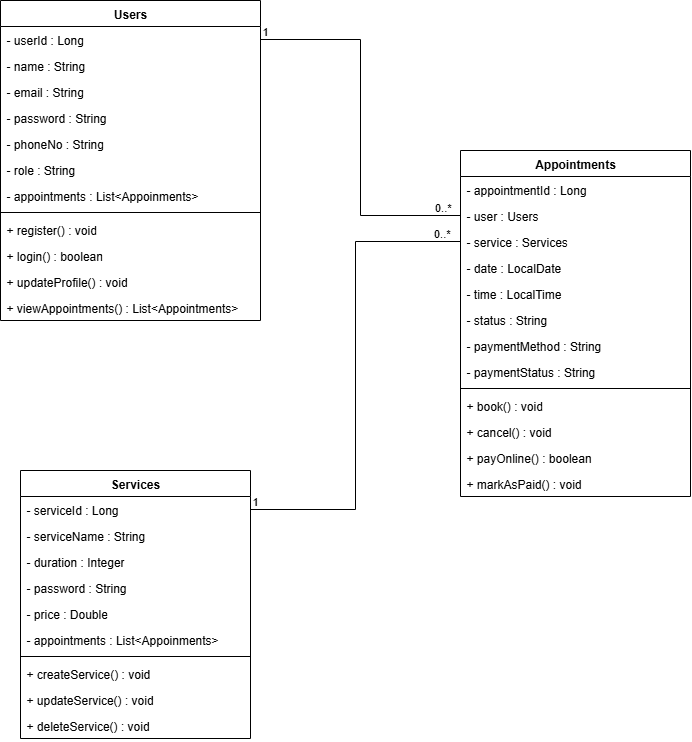

The diagram above was exported from draw.io. Its source (the exported page's mxGraphModel, read from the mxfile embedded in the PNG):
<mxGraphModel dx="533" dy="745" grid="1" gridSize="10" guides="1" tooltips="1" connect="1" arrows="1" fold="1" page="1" pageScale="1" pageWidth="850" pageHeight="1100" math="0" shadow="0">
  <root>
    <mxCell id="0" />
    <mxCell id="1" parent="0" />
    <mxCell id="WpwOAQTTv6RywR8kfZwb-1" value="Users" style="swimlane;fontStyle=1;align=center;verticalAlign=top;childLayout=stackLayout;horizontal=1;startSize=26;horizontalStack=0;resizeParent=1;resizeParentMax=0;resizeLast=0;collapsible=1;marginBottom=0;whiteSpace=wrap;html=1;" vertex="1" parent="1">
      <mxGeometry x="40" y="80" width="260" height="320" as="geometry" />
    </mxCell>
    <mxCell id="WpwOAQTTv6RywR8kfZwb-2" value="- userId : Long" style="text;strokeColor=none;fillColor=none;align=left;verticalAlign=top;spacingLeft=4;spacingRight=4;overflow=hidden;rotatable=0;points=[[0,0.5],[1,0.5]];portConstraint=eastwest;whiteSpace=wrap;html=1;" vertex="1" parent="WpwOAQTTv6RywR8kfZwb-1">
      <mxGeometry y="26" width="260" height="26" as="geometry" />
    </mxCell>
    <mxCell id="WpwOAQTTv6RywR8kfZwb-6" value="- name : String" style="text;strokeColor=none;fillColor=none;align=left;verticalAlign=top;spacingLeft=4;spacingRight=4;overflow=hidden;rotatable=0;points=[[0,0.5],[1,0.5]];portConstraint=eastwest;whiteSpace=wrap;html=1;" vertex="1" parent="WpwOAQTTv6RywR8kfZwb-1">
      <mxGeometry y="52" width="260" height="26" as="geometry" />
    </mxCell>
    <mxCell id="WpwOAQTTv6RywR8kfZwb-7" value="- email : String" style="text;strokeColor=none;fillColor=none;align=left;verticalAlign=top;spacingLeft=4;spacingRight=4;overflow=hidden;rotatable=0;points=[[0,0.5],[1,0.5]];portConstraint=eastwest;whiteSpace=wrap;html=1;" vertex="1" parent="WpwOAQTTv6RywR8kfZwb-1">
      <mxGeometry y="78" width="260" height="26" as="geometry" />
    </mxCell>
    <mxCell id="WpwOAQTTv6RywR8kfZwb-8" value="- password : String" style="text;strokeColor=none;fillColor=none;align=left;verticalAlign=top;spacingLeft=4;spacingRight=4;overflow=hidden;rotatable=0;points=[[0,0.5],[1,0.5]];portConstraint=eastwest;whiteSpace=wrap;html=1;" vertex="1" parent="WpwOAQTTv6RywR8kfZwb-1">
      <mxGeometry y="104" width="260" height="26" as="geometry" />
    </mxCell>
    <mxCell id="WpwOAQTTv6RywR8kfZwb-9" value="- phoneNo : String" style="text;strokeColor=none;fillColor=none;align=left;verticalAlign=top;spacingLeft=4;spacingRight=4;overflow=hidden;rotatable=0;points=[[0,0.5],[1,0.5]];portConstraint=eastwest;whiteSpace=wrap;html=1;" vertex="1" parent="WpwOAQTTv6RywR8kfZwb-1">
      <mxGeometry y="130" width="260" height="26" as="geometry" />
    </mxCell>
    <mxCell id="WpwOAQTTv6RywR8kfZwb-11" value="- role : String" style="text;strokeColor=none;fillColor=none;align=left;verticalAlign=top;spacingLeft=4;spacingRight=4;overflow=hidden;rotatable=0;points=[[0,0.5],[1,0.5]];portConstraint=eastwest;whiteSpace=wrap;html=1;" vertex="1" parent="WpwOAQTTv6RywR8kfZwb-1">
      <mxGeometry y="156" width="260" height="26" as="geometry" />
    </mxCell>
    <mxCell id="WpwOAQTTv6RywR8kfZwb-10" value="- appointments : List&amp;lt;Appoinments&amp;gt;" style="text;strokeColor=none;fillColor=none;align=left;verticalAlign=top;spacingLeft=4;spacingRight=4;overflow=hidden;rotatable=0;points=[[0,0.5],[1,0.5]];portConstraint=eastwest;whiteSpace=wrap;html=1;" vertex="1" parent="WpwOAQTTv6RywR8kfZwb-1">
      <mxGeometry y="182" width="260" height="26" as="geometry" />
    </mxCell>
    <mxCell id="WpwOAQTTv6RywR8kfZwb-3" value="" style="line;strokeWidth=1;fillColor=none;align=left;verticalAlign=middle;spacingTop=-1;spacingLeft=3;spacingRight=3;rotatable=0;labelPosition=right;points=[];portConstraint=eastwest;strokeColor=inherit;" vertex="1" parent="WpwOAQTTv6RywR8kfZwb-1">
      <mxGeometry y="208" width="260" height="8" as="geometry" />
    </mxCell>
    <mxCell id="WpwOAQTTv6RywR8kfZwb-4" value="+ register() : void" style="text;strokeColor=none;fillColor=none;align=left;verticalAlign=top;spacingLeft=4;spacingRight=4;overflow=hidden;rotatable=0;points=[[0,0.5],[1,0.5]];portConstraint=eastwest;whiteSpace=wrap;html=1;" vertex="1" parent="WpwOAQTTv6RywR8kfZwb-1">
      <mxGeometry y="216" width="260" height="26" as="geometry" />
    </mxCell>
    <mxCell id="WpwOAQTTv6RywR8kfZwb-41" value="+ login() : boolean" style="text;strokeColor=none;fillColor=none;align=left;verticalAlign=top;spacingLeft=4;spacingRight=4;overflow=hidden;rotatable=0;points=[[0,0.5],[1,0.5]];portConstraint=eastwest;whiteSpace=wrap;html=1;" vertex="1" parent="WpwOAQTTv6RywR8kfZwb-1">
      <mxGeometry y="242" width="260" height="26" as="geometry" />
    </mxCell>
    <mxCell id="WpwOAQTTv6RywR8kfZwb-42" value="+ updateProfile() : void" style="text;strokeColor=none;fillColor=none;align=left;verticalAlign=top;spacingLeft=4;spacingRight=4;overflow=hidden;rotatable=0;points=[[0,0.5],[1,0.5]];portConstraint=eastwest;whiteSpace=wrap;html=1;" vertex="1" parent="WpwOAQTTv6RywR8kfZwb-1">
      <mxGeometry y="268" width="260" height="26" as="geometry" />
    </mxCell>
    <mxCell id="WpwOAQTTv6RywR8kfZwb-43" value="+ viewAppointments() : List&amp;lt;Appointments&amp;gt;" style="text;strokeColor=none;fillColor=none;align=left;verticalAlign=top;spacingLeft=4;spacingRight=4;overflow=hidden;rotatable=0;points=[[0,0.5],[1,0.5]];portConstraint=eastwest;whiteSpace=wrap;html=1;" vertex="1" parent="WpwOAQTTv6RywR8kfZwb-1">
      <mxGeometry y="294" width="260" height="26" as="geometry" />
    </mxCell>
    <mxCell id="WpwOAQTTv6RywR8kfZwb-12" value="Services" style="swimlane;fontStyle=1;align=center;verticalAlign=top;childLayout=stackLayout;horizontal=1;startSize=26;horizontalStack=0;resizeParent=1;resizeParentMax=0;resizeLast=0;collapsible=1;marginBottom=0;whiteSpace=wrap;html=1;" vertex="1" parent="1">
      <mxGeometry x="60" y="550" width="230" height="268" as="geometry" />
    </mxCell>
    <mxCell id="WpwOAQTTv6RywR8kfZwb-13" value="- serviceId : Long" style="text;strokeColor=none;fillColor=none;align=left;verticalAlign=top;spacingLeft=4;spacingRight=4;overflow=hidden;rotatable=0;points=[[0,0.5],[1,0.5]];portConstraint=eastwest;whiteSpace=wrap;html=1;" vertex="1" parent="WpwOAQTTv6RywR8kfZwb-12">
      <mxGeometry y="26" width="230" height="26" as="geometry" />
    </mxCell>
    <mxCell id="WpwOAQTTv6RywR8kfZwb-14" value="- serviceName : String" style="text;strokeColor=none;fillColor=none;align=left;verticalAlign=top;spacingLeft=4;spacingRight=4;overflow=hidden;rotatable=0;points=[[0,0.5],[1,0.5]];portConstraint=eastwest;whiteSpace=wrap;html=1;" vertex="1" parent="WpwOAQTTv6RywR8kfZwb-12">
      <mxGeometry y="52" width="230" height="26" as="geometry" />
    </mxCell>
    <mxCell id="WpwOAQTTv6RywR8kfZwb-15" value="- duration : Integer" style="text;strokeColor=none;fillColor=none;align=left;verticalAlign=top;spacingLeft=4;spacingRight=4;overflow=hidden;rotatable=0;points=[[0,0.5],[1,0.5]];portConstraint=eastwest;whiteSpace=wrap;html=1;" vertex="1" parent="WpwOAQTTv6RywR8kfZwb-12">
      <mxGeometry y="78" width="230" height="26" as="geometry" />
    </mxCell>
    <mxCell id="WpwOAQTTv6RywR8kfZwb-16" value="- password : String" style="text;strokeColor=none;fillColor=none;align=left;verticalAlign=top;spacingLeft=4;spacingRight=4;overflow=hidden;rotatable=0;points=[[0,0.5],[1,0.5]];portConstraint=eastwest;whiteSpace=wrap;html=1;" vertex="1" parent="WpwOAQTTv6RywR8kfZwb-12">
      <mxGeometry y="104" width="230" height="26" as="geometry" />
    </mxCell>
    <mxCell id="WpwOAQTTv6RywR8kfZwb-17" value="- price : Double" style="text;strokeColor=none;fillColor=none;align=left;verticalAlign=top;spacingLeft=4;spacingRight=4;overflow=hidden;rotatable=0;points=[[0,0.5],[1,0.5]];portConstraint=eastwest;whiteSpace=wrap;html=1;" vertex="1" parent="WpwOAQTTv6RywR8kfZwb-12">
      <mxGeometry y="130" width="230" height="26" as="geometry" />
    </mxCell>
    <mxCell id="WpwOAQTTv6RywR8kfZwb-19" value="- appointments : List&amp;lt;Appoinments&amp;gt;" style="text;strokeColor=none;fillColor=none;align=left;verticalAlign=top;spacingLeft=4;spacingRight=4;overflow=hidden;rotatable=0;points=[[0,0.5],[1,0.5]];portConstraint=eastwest;whiteSpace=wrap;html=1;" vertex="1" parent="WpwOAQTTv6RywR8kfZwb-12">
      <mxGeometry y="156" width="230" height="26" as="geometry" />
    </mxCell>
    <mxCell id="WpwOAQTTv6RywR8kfZwb-20" value="" style="line;strokeWidth=1;fillColor=none;align=left;verticalAlign=middle;spacingTop=-1;spacingLeft=3;spacingRight=3;rotatable=0;labelPosition=right;points=[];portConstraint=eastwest;strokeColor=inherit;" vertex="1" parent="WpwOAQTTv6RywR8kfZwb-12">
      <mxGeometry y="182" width="230" height="8" as="geometry" />
    </mxCell>
    <mxCell id="WpwOAQTTv6RywR8kfZwb-21" value="+ createService() : void" style="text;strokeColor=none;fillColor=none;align=left;verticalAlign=top;spacingLeft=4;spacingRight=4;overflow=hidden;rotatable=0;points=[[0,0.5],[1,0.5]];portConstraint=eastwest;whiteSpace=wrap;html=1;" vertex="1" parent="WpwOAQTTv6RywR8kfZwb-12">
      <mxGeometry y="190" width="230" height="26" as="geometry" />
    </mxCell>
    <mxCell id="WpwOAQTTv6RywR8kfZwb-44" value="+ updateService() : void" style="text;strokeColor=none;fillColor=none;align=left;verticalAlign=top;spacingLeft=4;spacingRight=4;overflow=hidden;rotatable=0;points=[[0,0.5],[1,0.5]];portConstraint=eastwest;whiteSpace=wrap;html=1;" vertex="1" parent="WpwOAQTTv6RywR8kfZwb-12">
      <mxGeometry y="216" width="230" height="26" as="geometry" />
    </mxCell>
    <mxCell id="WpwOAQTTv6RywR8kfZwb-45" value="+ deleteService() : void" style="text;strokeColor=none;fillColor=none;align=left;verticalAlign=top;spacingLeft=4;spacingRight=4;overflow=hidden;rotatable=0;points=[[0,0.5],[1,0.5]];portConstraint=eastwest;whiteSpace=wrap;html=1;" vertex="1" parent="WpwOAQTTv6RywR8kfZwb-12">
      <mxGeometry y="242" width="230" height="26" as="geometry" />
    </mxCell>
    <mxCell id="WpwOAQTTv6RywR8kfZwb-22" value="Appointments" style="swimlane;fontStyle=1;align=center;verticalAlign=top;childLayout=stackLayout;horizontal=1;startSize=26;horizontalStack=0;resizeParent=1;resizeParentMax=0;resizeLast=0;collapsible=1;marginBottom=0;whiteSpace=wrap;html=1;" vertex="1" parent="1">
      <mxGeometry x="500" y="230" width="230" height="346" as="geometry" />
    </mxCell>
    <mxCell id="WpwOAQTTv6RywR8kfZwb-23" value="- appointmentId : Long" style="text;strokeColor=none;fillColor=none;align=left;verticalAlign=top;spacingLeft=4;spacingRight=4;overflow=hidden;rotatable=0;points=[[0,0.5],[1,0.5]];portConstraint=eastwest;whiteSpace=wrap;html=1;" vertex="1" parent="WpwOAQTTv6RywR8kfZwb-22">
      <mxGeometry y="26" width="230" height="26" as="geometry" />
    </mxCell>
    <mxCell id="WpwOAQTTv6RywR8kfZwb-24" value="- user : Users" style="text;strokeColor=none;fillColor=none;align=left;verticalAlign=top;spacingLeft=4;spacingRight=4;overflow=hidden;rotatable=0;points=[[0,0.5],[1,0.5]];portConstraint=eastwest;whiteSpace=wrap;html=1;" vertex="1" parent="WpwOAQTTv6RywR8kfZwb-22">
      <mxGeometry y="52" width="230" height="26" as="geometry" />
    </mxCell>
    <mxCell id="WpwOAQTTv6RywR8kfZwb-25" value="- service : Services" style="text;strokeColor=none;fillColor=none;align=left;verticalAlign=top;spacingLeft=4;spacingRight=4;overflow=hidden;rotatable=0;points=[[0,0.5],[1,0.5]];portConstraint=eastwest;whiteSpace=wrap;html=1;" vertex="1" parent="WpwOAQTTv6RywR8kfZwb-22">
      <mxGeometry y="78" width="230" height="26" as="geometry" />
    </mxCell>
    <mxCell id="WpwOAQTTv6RywR8kfZwb-26" value="- date : LocalDate" style="text;strokeColor=none;fillColor=none;align=left;verticalAlign=top;spacingLeft=4;spacingRight=4;overflow=hidden;rotatable=0;points=[[0,0.5],[1,0.5]];portConstraint=eastwest;whiteSpace=wrap;html=1;" vertex="1" parent="WpwOAQTTv6RywR8kfZwb-22">
      <mxGeometry y="104" width="230" height="26" as="geometry" />
    </mxCell>
    <mxCell id="WpwOAQTTv6RywR8kfZwb-27" value="- time : LocalTime" style="text;strokeColor=none;fillColor=none;align=left;verticalAlign=top;spacingLeft=4;spacingRight=4;overflow=hidden;rotatable=0;points=[[0,0.5],[1,0.5]];portConstraint=eastwest;whiteSpace=wrap;html=1;" vertex="1" parent="WpwOAQTTv6RywR8kfZwb-22">
      <mxGeometry y="130" width="230" height="26" as="geometry" />
    </mxCell>
    <mxCell id="WpwOAQTTv6RywR8kfZwb-28" value="- status : String" style="text;strokeColor=none;fillColor=none;align=left;verticalAlign=top;spacingLeft=4;spacingRight=4;overflow=hidden;rotatable=0;points=[[0,0.5],[1,0.5]];portConstraint=eastwest;whiteSpace=wrap;html=1;" vertex="1" parent="WpwOAQTTv6RywR8kfZwb-22">
      <mxGeometry y="156" width="230" height="26" as="geometry" />
    </mxCell>
    <mxCell id="WpwOAQTTv6RywR8kfZwb-32" value="- paymentMethod : String" style="text;strokeColor=none;fillColor=none;align=left;verticalAlign=top;spacingLeft=4;spacingRight=4;overflow=hidden;rotatable=0;points=[[0,0.5],[1,0.5]];portConstraint=eastwest;whiteSpace=wrap;html=1;" vertex="1" parent="WpwOAQTTv6RywR8kfZwb-22">
      <mxGeometry y="182" width="230" height="26" as="geometry" />
    </mxCell>
    <mxCell id="WpwOAQTTv6RywR8kfZwb-33" value="- paymentStatus : String" style="text;strokeColor=none;fillColor=none;align=left;verticalAlign=top;spacingLeft=4;spacingRight=4;overflow=hidden;rotatable=0;points=[[0,0.5],[1,0.5]];portConstraint=eastwest;whiteSpace=wrap;html=1;" vertex="1" parent="WpwOAQTTv6RywR8kfZwb-22">
      <mxGeometry y="208" width="230" height="26" as="geometry" />
    </mxCell>
    <mxCell id="WpwOAQTTv6RywR8kfZwb-30" value="" style="line;strokeWidth=1;fillColor=none;align=left;verticalAlign=middle;spacingTop=-1;spacingLeft=3;spacingRight=3;rotatable=0;labelPosition=right;points=[];portConstraint=eastwest;strokeColor=inherit;" vertex="1" parent="WpwOAQTTv6RywR8kfZwb-22">
      <mxGeometry y="234" width="230" height="8" as="geometry" />
    </mxCell>
    <mxCell id="WpwOAQTTv6RywR8kfZwb-31" value="+ book() : void" style="text;strokeColor=none;fillColor=none;align=left;verticalAlign=top;spacingLeft=4;spacingRight=4;overflow=hidden;rotatable=0;points=[[0,0.5],[1,0.5]];portConstraint=eastwest;whiteSpace=wrap;html=1;" vertex="1" parent="WpwOAQTTv6RywR8kfZwb-22">
      <mxGeometry y="242" width="230" height="26" as="geometry" />
    </mxCell>
    <mxCell id="WpwOAQTTv6RywR8kfZwb-46" value="+ cancel() : void" style="text;strokeColor=none;fillColor=none;align=left;verticalAlign=top;spacingLeft=4;spacingRight=4;overflow=hidden;rotatable=0;points=[[0,0.5],[1,0.5]];portConstraint=eastwest;whiteSpace=wrap;html=1;" vertex="1" parent="WpwOAQTTv6RywR8kfZwb-22">
      <mxGeometry y="268" width="230" height="26" as="geometry" />
    </mxCell>
    <mxCell id="WpwOAQTTv6RywR8kfZwb-47" value="+ payOnline() : boolean" style="text;strokeColor=none;fillColor=none;align=left;verticalAlign=top;spacingLeft=4;spacingRight=4;overflow=hidden;rotatable=0;points=[[0,0.5],[1,0.5]];portConstraint=eastwest;whiteSpace=wrap;html=1;" vertex="1" parent="WpwOAQTTv6RywR8kfZwb-22">
      <mxGeometry y="294" width="230" height="26" as="geometry" />
    </mxCell>
    <mxCell id="WpwOAQTTv6RywR8kfZwb-48" value="+ markAsPaid() : void" style="text;strokeColor=none;fillColor=none;align=left;verticalAlign=top;spacingLeft=4;spacingRight=4;overflow=hidden;rotatable=0;points=[[0,0.5],[1,0.5]];portConstraint=eastwest;whiteSpace=wrap;html=1;" vertex="1" parent="WpwOAQTTv6RywR8kfZwb-22">
      <mxGeometry y="320" width="230" height="26" as="geometry" />
    </mxCell>
    <mxCell id="WpwOAQTTv6RywR8kfZwb-34" value="" style="endArrow=none;html=1;edgeStyle=orthogonalEdgeStyle;rounded=0;" edge="1" parent="1" source="WpwOAQTTv6RywR8kfZwb-2" target="WpwOAQTTv6RywR8kfZwb-24">
      <mxGeometry relative="1" as="geometry">
        <mxPoint x="340" y="330" as="sourcePoint" />
        <mxPoint x="500" y="330" as="targetPoint" />
      </mxGeometry>
    </mxCell>
    <mxCell id="WpwOAQTTv6RywR8kfZwb-35" value="1" style="edgeLabel;resizable=0;html=1;align=left;verticalAlign=bottom;" connectable="0" vertex="1" parent="WpwOAQTTv6RywR8kfZwb-34">
      <mxGeometry x="-1" relative="1" as="geometry" />
    </mxCell>
    <mxCell id="WpwOAQTTv6RywR8kfZwb-36" value="0..*" style="edgeLabel;resizable=0;html=1;align=right;verticalAlign=bottom;" connectable="0" vertex="1" parent="WpwOAQTTv6RywR8kfZwb-34">
      <mxGeometry x="1" relative="1" as="geometry">
        <mxPoint x="-10" as="offset" />
      </mxGeometry>
    </mxCell>
    <mxCell id="WpwOAQTTv6RywR8kfZwb-38" value="" style="endArrow=none;html=1;edgeStyle=orthogonalEdgeStyle;rounded=0;" edge="1" parent="1" source="WpwOAQTTv6RywR8kfZwb-13" target="WpwOAQTTv6RywR8kfZwb-25">
      <mxGeometry relative="1" as="geometry">
        <mxPoint x="410" y="510" as="sourcePoint" />
        <mxPoint x="610" y="686" as="targetPoint" />
      </mxGeometry>
    </mxCell>
    <mxCell id="WpwOAQTTv6RywR8kfZwb-39" value="1" style="edgeLabel;resizable=0;html=1;align=left;verticalAlign=bottom;" connectable="0" vertex="1" parent="WpwOAQTTv6RywR8kfZwb-38">
      <mxGeometry x="-1" relative="1" as="geometry" />
    </mxCell>
    <mxCell id="WpwOAQTTv6RywR8kfZwb-40" value="0..*" style="edgeLabel;resizable=0;html=1;align=right;verticalAlign=bottom;" connectable="0" vertex="1" parent="WpwOAQTTv6RywR8kfZwb-38">
      <mxGeometry x="1" relative="1" as="geometry">
        <mxPoint x="-10" as="offset" />
      </mxGeometry>
    </mxCell>
  </root>
</mxGraphModel>